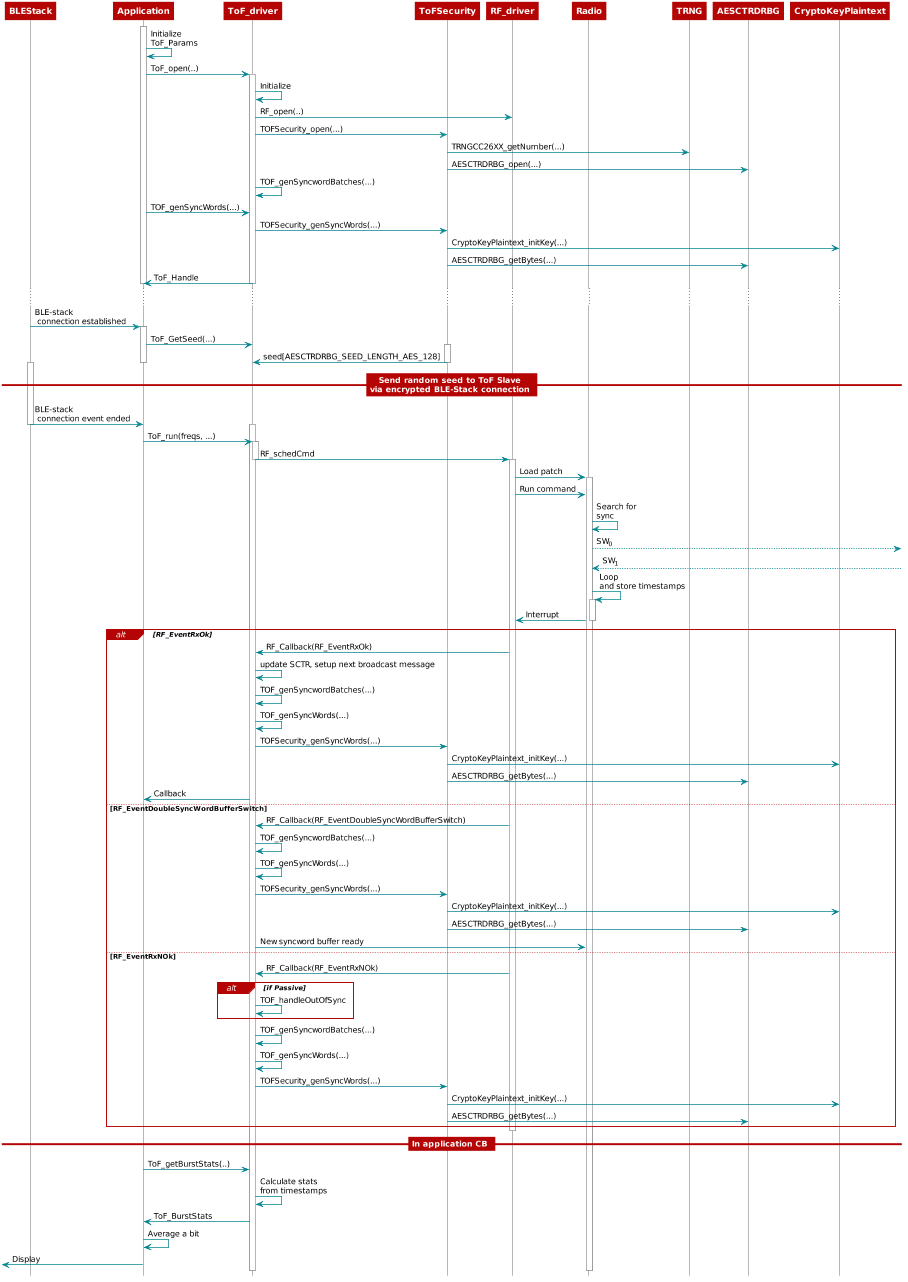

The diagram above was rendered by PlantUML. Its source (embedded in the PNG):
@startuml
skinparam backgroundColor transparent

hide footbox

scale max 900 width

skinparam sequenceArrow {
    Color #00838f
    Thickness 1.2
}


skinparam sequenceParticipant {
    BackgroundColor #b40404
    BorderColor #b40404
    BorderThickness 0
    FontColor #fff
    FontStyle bold
}

skinparam sequenceLifeLineBorderColor #888

skinparam note {
    BackgroundColor #ffe
    BorderColor #b40404
}

skinparam sequenceDivider {
    BackgroundColor #b40404
    BorderColor #b40404
    FontColor #fff
    BorderThickness 0
}

skinparam sequenceGroup {
    BackgroundColor #b40404
    BorderColor #b40404
    HeaderFontColor #fff
    HeaderFontStyle italics
    BorderThickness 1.5
}

skinparam shadowing false

skinParam state {
  BorderColor #b40404
  BackgroundColor transparent
  ArrowColor #00838f
  StartColor #00838f
  EndColor #00838f
}

skinParam activity {
  BorderColor #b40404
  BackgroundColor transparent
  ArrowColor #00838f
  StartColor #00838f
  EndColor #00838f
  BarColor #00838f
}
participant BLEStack as stack
participant Application as app
participant ToF_driver as drv
participant ToFSecurity as sec
participant RF_driver as rf
participant Radio as radio
participant TRNG as trng
participant AESCTRDRBG as drbg
participant CryptoKeyPlaintext as crypto


activate app
app -> app : Initialize\nToF_Params
app -> drv : ToF_open(..)
activate drv
drv -> drv : Initialize
drv -> rf : RF_open(..)
drv -> sec : TOFSecurity_open(...)
sec -> trng : TRNGCC26XX_getNumber(...)
sec -> drbg : AESCTRDRBG_open(...)
drv -> drv : TOF_genSyncwordBatches(...)
app -> drv: TOF_genSyncWords(...)
drv -> sec: TOFSecurity_genSyncWords(...)
sec -> crypto : CryptoKeyPlaintext_initKey(...)
sec -> drbg : AESCTRDRBG_getBytes(...)
drv -> app : ToF_Handle
deactivate drv
deactivate app

...

stack -> app : BLE-stack\n connection established

activate app
app -> drv : ToF_GetSeed(...)
activate sec
sec -> drv : seed[AESCTRDRBG_SEED_LENGTH_AES_128]
deactivate sec
deactivate app
deactivate trng

== Send random seed to ToF Slave \nvia encrypted BLE-Stack connection ==

activate stack
stack -> app : BLE-stack\n connection event ended
deactivate stack

activate drv
app -> drv : ToF_run(freqs, ...)
activate drv
drv -> rf : RF_schedCmd
deactivate drv
activate rf
rf -> radio : Load patch
activate radio
rf -> radio : Run command
radio -> radio : Search for\nsync
radio --> : SW<sub>0</sub>
radio <-- : SW<sub>1</sub>

radio -> radio : Loop \nand store timestamps

activate radio
radio -> rf : Interrupt
deactivate radio

alt RF_EventRxOk
  rf -> drv : RF_Callback(RF_EventRxOk)
  drv -> drv: update SCTR, setup next broadcast message
  drv -> drv: TOF_genSyncwordBatches(...)
  drv -> drv: TOF_genSyncWords(...)
  drv -> sec: TOFSecurity_genSyncWords(...)
  sec -> crypto : CryptoKeyPlaintext_initKey(...)
  sec -> drbg : AESCTRDRBG_getBytes(...)
  drv -> app : Callback
else RF_EventDoubleSyncWordBufferSwitch
  rf -> drv : RF_Callback(RF_EventDoubleSyncWordBufferSwitch)
  drv -> drv: TOF_genSyncwordBatches(...)
  drv -> drv: TOF_genSyncWords(...)
  drv -> sec: TOFSecurity_genSyncWords(...)
  sec -> crypto : CryptoKeyPlaintext_initKey(...)
  sec -> drbg : AESCTRDRBG_getBytes(...)
  drv -> radio: New syncword buffer ready
else RF_EventRxNOk
  rf -> drv : RF_Callback(RF_EventRxNOk)
  alt if Passive
   drv -> drv: TOF_handleOutOfSync
  end
  drv -> drv: TOF_genSyncwordBatches(...)
  drv -> drv: TOF_genSyncWords(...)
  drv -> sec: TOFSecurity_genSyncWords(...)
  sec -> crypto : CryptoKeyPlaintext_initKey(...)
  sec -> drbg : AESCTRDRBG_getBytes(...)
end
deactivate rf

== In application CB ==

activate app
app -> drv : ToF_getBurstStats(..)

drv -> drv : Calculate stats\nfrom timestamps

drv -> app : ToF_BurstStats

app -> app : Average a bit

[<- app : Display

@enduml